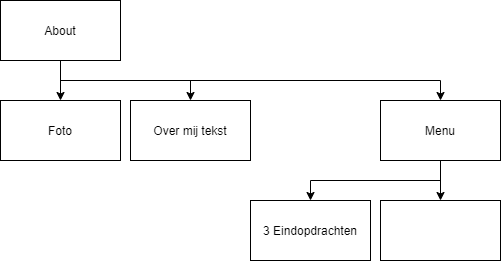

The diagram above was exported from draw.io. Its source (the exported page's mxGraphModel, read from the mxfile embedded in the PNG):
<mxGraphModel dx="798" dy="610" grid="1" gridSize="10" guides="1" tooltips="1" connect="1" arrows="1" fold="1" page="1" pageScale="1" pageWidth="850" pageHeight="1100" math="0" shadow="0">
  <root>
    <mxCell id="0" />
    <mxCell id="1" parent="0" />
    <mxCell id="6" style="edgeStyle=orthogonalEdgeStyle;rounded=0;orthogonalLoop=1;jettySize=auto;html=1;exitX=0.5;exitY=1;exitDx=0;exitDy=0;" parent="1" source="2" target="3" edge="1">
      <mxGeometry relative="1" as="geometry" />
    </mxCell>
    <mxCell id="8" style="edgeStyle=orthogonalEdgeStyle;rounded=0;orthogonalLoop=1;jettySize=auto;html=1;exitX=0.5;exitY=1;exitDx=0;exitDy=0;" parent="1" source="2" target="4" edge="1">
      <mxGeometry relative="1" as="geometry">
        <Array as="points">
          <mxPoint x="140" y="340" />
          <mxPoint x="270" y="340" />
        </Array>
      </mxGeometry>
    </mxCell>
    <mxCell id="21" style="edgeStyle=orthogonalEdgeStyle;rounded=0;orthogonalLoop=1;jettySize=auto;html=1;" edge="1" parent="1" source="2" target="9">
      <mxGeometry relative="1" as="geometry">
        <Array as="points">
          <mxPoint x="140" y="340" />
          <mxPoint x="520" y="340" />
        </Array>
      </mxGeometry>
    </mxCell>
    <mxCell id="2" value="About" style="rounded=0;whiteSpace=wrap;html=1;" parent="1" vertex="1">
      <mxGeometry x="80" y="260" width="120" height="60" as="geometry" />
    </mxCell>
    <mxCell id="3" value="Foto" style="rounded=0;whiteSpace=wrap;html=1;" parent="1" vertex="1">
      <mxGeometry x="80" y="360" width="120" height="60" as="geometry" />
    </mxCell>
    <mxCell id="4" value="Over mij tekst" style="rounded=0;whiteSpace=wrap;html=1;" parent="1" vertex="1">
      <mxGeometry x="210" y="360" width="120" height="60" as="geometry" />
    </mxCell>
    <mxCell id="19" style="edgeStyle=orthogonalEdgeStyle;rounded=0;orthogonalLoop=1;jettySize=auto;html=1;entryX=0.5;entryY=0;entryDx=0;entryDy=0;" edge="1" parent="1" source="9" target="14">
      <mxGeometry relative="1" as="geometry">
        <Array as="points">
          <mxPoint x="520" y="440" />
          <mxPoint x="390" y="440" />
        </Array>
      </mxGeometry>
    </mxCell>
    <mxCell id="20" style="edgeStyle=orthogonalEdgeStyle;rounded=0;orthogonalLoop=1;jettySize=auto;html=1;entryX=0.5;entryY=0;entryDx=0;entryDy=0;" edge="1" parent="1" source="9" target="15">
      <mxGeometry relative="1" as="geometry" />
    </mxCell>
    <mxCell id="9" value="Menu" style="rounded=0;whiteSpace=wrap;html=1;" vertex="1" parent="1">
      <mxGeometry x="460" y="360" width="120" height="60" as="geometry" />
    </mxCell>
    <mxCell id="14" value="3 Eindopdrachten" style="rounded=0;whiteSpace=wrap;html=1;" vertex="1" parent="1">
      <mxGeometry x="330" y="460" width="120" height="60" as="geometry" />
    </mxCell>
    <mxCell id="15" value="" style="rounded=0;whiteSpace=wrap;html=1;" vertex="1" parent="1">
      <mxGeometry x="460" y="460" width="120" height="60" as="geometry" />
    </mxCell>
  </root>
</mxGraphModel>